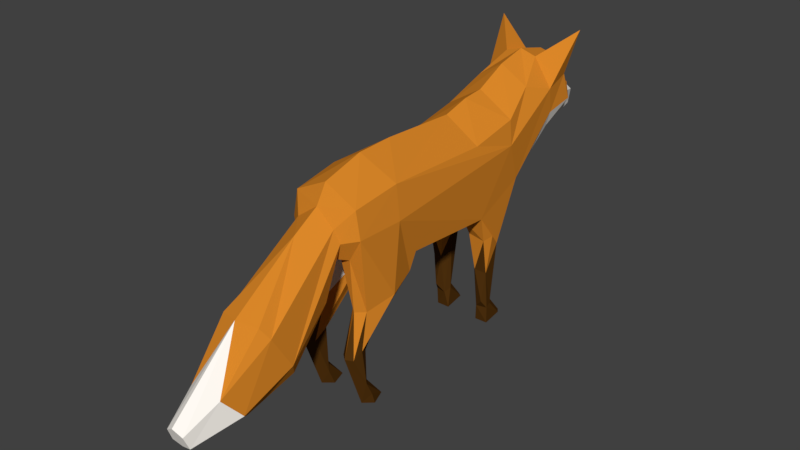 # Source: FoxBaseRig.blend  (saved by Blender 2.78.0; exported with 4.5.12 LTS)
import bpy
from mathutils import Matrix  # noqa: F401  (used for matrix-valued properties, if any)

bpy.ops.wm.read_factory_settings(use_empty=True)
scene = bpy.context.scene
scene.name = 'Scene'

# ---- collections
col_collection_1 = bpy.data.collections.new('Collection 1'); scene.collection.children.link(col_collection_1)

# ---- materials (node trees are filled in below, after node groups)
mat_fox_white_001 = bpy.data.materials.new('Fox_White_001')
mat_fox_white_001.alpha_threshold = 0.0
mat_fox_white_001.use_transparent_shadow = False
mat_fox_white_001.diffuse_color = (1.0, 0.9539, 0.8916, 1.0)
mat_fox_white_001.specular_color = (0.25, 0.25, 0.25)
mat_fox_white_001.roughness = 0.5
mat_fox_brown_001 = bpy.data.materials.new('Fox_Brown_001')
mat_fox_brown_001.alpha_threshold = 0.0
mat_fox_brown_001.use_transparent_shadow = False
mat_fox_brown_001.diffuse_color = (0.7059, 0.2433, 0.02205, 1.0)
mat_fox_brown_001.specular_color = (0.25, 0.25, 0.25)
mat_fox_brown_001.roughness = 0.5
mat_fox_brownblack_001 = bpy.data.materials.new('Fox_BrownBlack_001')
mat_fox_brownblack_001.alpha_threshold = 0.0
mat_fox_brownblack_001.use_transparent_shadow = False
mat_fox_brownblack_001.diffuse_color = (0.08747, 0.03427, 0.005303, 1.0)
mat_fox_brownblack_001.specular_color = (0.25, 0.25, 0.25)
mat_fox_brownblack_001.roughness = 0.5
mat_fox_nose_001 = bpy.data.materials.new('Fox_nose_001')
mat_fox_nose_001.alpha_threshold = 0.0
mat_fox_nose_001.use_transparent_shadow = False
mat_fox_nose_001.diffuse_color = (0.01834, 0.01834, 0.01834, 1.0)
mat_fox_nose_001.specular_color = (0.25, 0.25, 0.25)
mat_fox_nose_001.roughness = 0.5

# ---- material node trees

# ---- world
world_world = bpy.data.worlds.new('World'); scene.world = world_world
world_world.color = (0.05088, 0.05088, 0.05088)
world_world.use_sun_shadow = False
world_world.sun_shadow_jitter_overblur = 0.0
world_world.cycles.sampling_method = 'MANUAL'

# ---- meshes
me_foxmesh = bpy.data.meshes.new('FoxMesh')
me_foxmesh.from_pydata([(0.3445, -0.4544, 0.8518), (0.3989, 0.7437, -0.08412), (0.3967, 0.6719, 0.5728), (0.2423, 1.119, 0.3408), (0.368, 1.124, 0.5599), (0.1449, 1.231, 0.3734), (0.311, -0.7093, -0.5504), (0.3856, -0.9298, 0.7164), (0.3464, -0.9566, 0.9515), (0.2329, -1.119, 0.1517), (0.268, -1.301, 1.153), (0.1613, -1.595, 1.346), (0.3576, -1.577, 1.076), (0.2308, -1.98, 0.7025), (0.1639, -1.934, 1.272), (0.3278, -1.859, 1.143), (0.08438, -2.16, 1.006), (0.1842, -2.186, 0.851), (0.05338, -2.467, 0.7584), (0.129, -2.302, 0.6767), (0.3479, -0.5541, 0.0955), (0.3438, 0.3934, 0.1623), (0.3446, -1.095, 0.3288), (0.3437, -1.627, 0.8242), (0.3446, -1.938, 0.881), (0.4333, -1.917, 1.579), (0.2055, 1.37, 0.04434), (0.2419, 1.232, 0.537), (0.3434, 0.6506, 0.8861), (0.1731, -0.5653, -0.004809), (0.07082, 0.6165, 0.07643), (0.235, 0.3927, 0.06248), (0.3209, 1.121, 0.8151), (0.1212, 1.097, 0.3228), (0.07529, -1.022, 0.09592), (0.2854, -1.662, 0.667), (0.1689, -2.149, 0.6712), (0.1038, -2.289, 0.8965), (0.1907, 1.251, 0.6572), (0.2433, 0.4083, -0.02264), (0.3134, 1.002, -0.1749), (0.1549, 0.9994, -0.1856), (0.3159, 1.07, -0.5287), (0.2399, 1.08, -0.1692), (0.3205, 0.4471, -0.01769), (0.1275, 0.3985, 0.04699), (0.321, 1.026, -0.8832), (0.2413, 1.211, -0.5736), (0.2676, 0.8716, -0.4243), (0.1646, 1.141, -0.587), (0.3222, 0.9585, -1.024), (0.2968, 1.159, -0.5913), (0.2632, 0.9695, -0.5835), (0.1712, 0.9932, -0.5244), (0.3204, 0.9219, -1.138), (0.2391, 0.9394, -0.9124), (0.2385, 1.007, -1.131), (0.1772, 0.9754, -0.9094), (0.1561, 0.9905, -0.9845), (0.2732, 0.7788, -1.125), (0.1922, 0.7783, -1.127), (0.1541, 0.923, -1.139), (0.321, -0.6374, -0.1723), (0.1547, -0.6367, -0.1402), (0.2754, -0.6983, -0.8736), (0.359, -0.7271, -0.1402), (0.155, -0.895, -0.1998), (0.3177, -0.8623, -0.2793), (0.2038, -0.6765, -0.5256), (0.1247, -0.7401, -0.2554), (0.3041, -0.7582, -0.9581), (0.245, -0.9559, -0.2171), (0.1602, -0.7862, -0.9163), (0.2994, -0.7678, -1.136), (0.2396, -0.8919, -0.9363), (0.2933, -0.8182, -0.9308), (0.1951, -0.7349, -0.9597), (0.169, -0.767, -1.137), (0.2442, -1.043, -1.127), (0.1785, -0.984, -1.107), (0.2898, -0.9785, -1.115), (0.1962, 2.102, 0.1518), (0.2966, 1.86, -0.2703), (0.2681, 2.047, 0.05555), (0.2239, 1.782, -0.4048), (0.164, 2.509, -0.3094), (0.2202, 2.329, -0.5213), (0.1342, 2.23, -0.6125), (0.08935, 2.831, -0.4994), (0.101, 2.782, -0.6265), (-0.3442, -0.4544, 0.8518), (-0.3987, 0.7437, -0.08412), (9.799e-05, 0.7045, 1.09), (9.799e-05, 0.7045, 0.09391), (0.000168, -0.714, -0.03228), (-0.3965, 0.6718, 0.5728), (-0.2421, 1.119, 0.3408), (7.749e-05, 1.119, 0.9742), (-0.3679, 1.124, 0.5599), (-0.1517, 1.231, 0.3734), (-0.00338, 1.23, 0.7994), (-0.3107, -0.7093, -0.5504), (-0.3853, -0.9299, 0.7164), (-0.3461, -0.9566, 0.9515), (0.0001799, -0.9544, 1.166), (-0.2325, -1.119, 0.1517), (-0.2676, -1.301, 1.153), (0.0001961, -1.282, 1.325), (0.000189, -1.139, 0.1235), (-0.1609, -1.595, 1.346), (-0.3572, -1.577, 1.076), (0.0002114, -1.592, 1.397), (0.0002147, -1.659, 0.5308), (-0.2303, -1.98, 0.7025), (-0.1635, -1.934, 1.272), (-0.3274, -1.859, 1.143), (0.0002305, -1.978, 0.6502), (-0.08391, -2.16, 1.006), (-0.1837, -2.186, 0.851), (0.0002547, -2.467, 0.792), (-0.05287, -2.467, 0.7584), (0.0002418, -2.207, 0.6059), (-0.1285, -2.302, 0.6767), (0.0002411, -2.191, 0.9825), (-0.3476, -0.5541, 0.0955), (-0.3436, 0.3933, 0.1623), (-0.3442, -1.095, 0.3288), (-0.3433, -1.627, 0.8242), (-0.3442, -1.938, 0.881), (0.0002547, -2.467, 0.7129), (-0.4329, -1.917, 1.579), (6.717e-05, 1.328, -0.001659), (-0.2054, 1.37, 0.04434), (-0.2487, 1.232, 0.537), (5.913e-05, 1.491, 0.6367), (-0.3432, 0.6506, 0.8861), (0.0001163, 0.3343, 1.102), (0.0001224, 0.2109, -0.003483), (-0.1727, -0.5653, -0.004809), (-0.07062, 0.6165, 0.07643), (0.0001552, -0.4544, 1.068), (-0.2348, 0.3927, 0.06248), (-0.3207, 1.121, 0.8151), (-0.121, 1.097, 0.3228), (-0.00338, 1.227, 0.3426), (0.0001687, -0.7275, 1.143), (-0.07492, -1.022, 0.09592), (-0.285, -1.662, 0.667), (0.0002284, -1.936, 1.315), (-0.1684, -2.149, 0.6712), (-0.1033, -2.289, 0.8965), (-0.1975, 1.251, 0.6572), (-0.2431, 0.4083, -0.02264), (-0.3132, 1.002, -0.1749), (-0.1547, 0.9994, -0.1856), (-0.3157, 1.07, -0.5287), (-0.2398, 1.08, -0.1692), (-0.3203, 0.4471, -0.01769), (-0.1272, 0.3985, 0.04699), (-0.3209, 1.026, -0.8832), (-0.2411, 1.211, -0.5736), (-0.2674, 0.8716, -0.4243), (-0.1644, 1.141, -0.587), (-0.322, 0.9584, -1.024), (-0.2967, 1.159, -0.5913), (-0.263, 0.9695, -0.5835), (-0.1711, 0.9932, -0.5244), (-0.3202, 0.9219, -1.138), (-0.239, 0.9394, -0.9124), (-0.2383, 1.007, -1.131), (-0.1771, 0.9754, -0.9094), (-0.156, 0.9905, -0.9845), (-0.273, 0.7788, -1.125), (-0.192, 0.7783, -1.127), (-0.1539, 0.923, -1.139), (-0.3207, -0.6374, -0.1723), (-0.1544, -0.6367, -0.1402), (-0.2751, -0.6984, -0.8736), (-0.3587, -0.7271, -0.1402), (-0.1546, -0.895, -0.1998), (-0.3174, -0.8624, -0.2793), (-0.2035, -0.6765, -0.5256), (-0.1244, -0.7401, -0.2554), (-0.3038, -0.7582, -0.9581), (-0.2447, -0.9559, -0.2171), (-0.1599, -0.7862, -0.9163), (-0.2991, -0.7678, -1.136), (-0.2392, -0.8919, -0.9363), (-0.293, -0.8182, -0.9308), (-0.1948, -0.7349, -0.9597), (-0.1686, -0.767, -1.137), (-0.2438, -1.043, -1.127), (-0.1781, -0.984, -1.107), (-0.2895, -0.9785, -1.115), (-0.1961, 2.102, 0.1518), (4.551e-05, 1.767, -0.4417), (-0.2965, 1.86, -0.2703), (-0.2681, 2.047, 0.05555), (-0.2238, 1.782, -0.4048), (2.361e-05, 2.211, -0.643), (-0.164, 2.509, -0.3094), (-0.2202, 2.329, -0.5213), (2.593e-05, 2.164, 0.1784), (-0.1341, 2.23, -0.6125), (-0.08937, 2.831, -0.4994), (-4.013e-06, 2.771, -0.6533), (-8.111e-06, 2.854, -0.4418), (-0.101, 2.782, -0.6265)], [], [(30, 93, 144), (108, 9, 35), (116, 13, 36), (17, 37, 119), (19, 17, 18), (13, 24, 17), (35, 23, 24), (9, 34, 66), (14, 15, 25), (121, 36, 19), (121, 19, 129), (112, 35, 116), (3, 33, 144), (94, 137, 31), (137, 93, 30), (30, 33, 41), (34, 94, 69), (87, 199, 89), (86, 87, 89), (202, 85, 88), (85, 86, 89), (31, 21, 29), (33, 30, 144), (108, 34, 9), (116, 35, 13), (121, 116, 36), (18, 17, 119), (19, 36, 17), (129, 19, 18), (36, 13, 17), (35, 9, 23), (13, 35, 24), (31, 137, 45), (112, 108, 35), (108, 94, 34), (5, 3, 144), (29, 94, 31), (45, 137, 30), (66, 34, 69), (206, 202, 88), (89, 199, 205), (88, 85, 89), (205, 206, 88), (89, 205, 88), (139, 144, 93), (108, 147, 105), (116, 149, 113), (118, 119, 150), (122, 120, 118), (113, 118, 128), (147, 128, 127), (105, 179, 146), (114, 130, 115), (121, 122, 149), (121, 129, 122), (112, 116, 147), (96, 144, 143), (94, 141, 137), (137, 139, 93), (139, 154, 143), (146, 182, 94), (203, 207, 199), (201, 207, 203), (202, 204, 200), (200, 207, 201), (141, 138, 125), (143, 144, 139), (108, 105, 146), (116, 113, 147), (121, 149, 116), (120, 119, 118), (122, 118, 149), (129, 120, 122), (149, 118, 113), (147, 127, 105), (113, 128, 147), (141, 158, 137), (112, 147, 108), (108, 146, 94), (99, 144, 96), (138, 141, 94), (158, 139, 137), (179, 182, 146), (206, 204, 202), (207, 205, 199), (204, 207, 200), (205, 204, 206), (207, 204, 205), (5, 144, 131), (26, 5, 131), (21, 20, 29), (140, 28, 136), (7, 0, 8), (28, 0, 7), (32, 4, 27), (28, 2, 4), (4, 3, 5), (29, 20, 62), (8, 104, 107), (7, 8, 10), (12, 10, 11), (22, 7, 12), (23, 12, 15), (11, 111, 148), (10, 107, 111), (24, 15, 17), (12, 11, 25), (15, 14, 16), (37, 123, 119), (17, 16, 37), (9, 22, 23), (2, 7, 20), (15, 12, 25), (11, 14, 25), (27, 5, 26), (2, 21, 44), (26, 131, 84), (14, 148, 16), (0, 140, 145), (92, 28, 32), (97, 32, 100), (4, 2, 1), (21, 31, 39), (3, 4, 40), (33, 3, 43), (43, 40, 51), (40, 1, 42), (39, 45, 53), (41, 43, 47), (30, 41, 49), (44, 39, 48), (1, 44, 48), (45, 30, 49), (62, 65, 6), (69, 63, 68), (22, 9, 71), (94, 29, 63), (20, 22, 67), (63, 62, 68), (134, 38, 83), (27, 26, 82), (38, 27, 82), (83, 82, 86), (84, 195, 199), (82, 84, 87), (81, 83, 85), (202, 81, 85), (39, 31, 45), (136, 28, 92), (2, 28, 7), (38, 32, 27), (100, 32, 38), (32, 28, 4), (8, 145, 104), (27, 4, 5), (10, 8, 107), (12, 7, 10), (22, 20, 7), (63, 29, 62), (23, 22, 12), (24, 23, 15), (11, 10, 111), (16, 148, 123), (17, 15, 16), (37, 16, 123), (62, 20, 65), (71, 9, 66), (21, 2, 20), (134, 100, 38), (1, 2, 44), (82, 26, 84), (14, 11, 148), (8, 0, 145), (97, 92, 32), (40, 4, 1), (140, 0, 28), (44, 21, 39), (43, 3, 40), (41, 33, 43), (53, 45, 49), (67, 22, 71), (69, 94, 63), (65, 20, 67), (6, 65, 67), (81, 134, 83), (84, 131, 195), (202, 134, 81), (83, 38, 82), (85, 83, 86), (87, 84, 199), (86, 82, 87), (99, 131, 144), (132, 131, 99), (125, 138, 124), (140, 136, 135), (102, 103, 90), (135, 102, 90), (142, 133, 98), (135, 98, 95), (98, 99, 96), (138, 175, 124), (103, 107, 104), (102, 106, 103), (110, 109, 106), (126, 110, 102), (127, 115, 110), (109, 148, 111), (106, 111, 107), (128, 118, 115), (110, 130, 109), (115, 117, 114), (150, 119, 123), (118, 150, 117), (105, 127, 126), (95, 124, 102), (115, 130, 110), (109, 130, 114), (133, 132, 99), (95, 157, 125), (132, 198, 131), (114, 117, 148), (90, 145, 140), (92, 142, 135), (97, 100, 142), (98, 91, 95), (125, 152, 141), (96, 153, 98), (143, 156, 96), (156, 164, 153), (153, 155, 91), (152, 166, 158), (154, 160, 156), (139, 162, 154), (157, 161, 152), (91, 161, 157), (158, 162, 139), (175, 101, 178), (182, 181, 176), (126, 184, 105), (94, 176, 138), (124, 180, 126), (176, 181, 175), (134, 197, 151), (133, 196, 132), (151, 196, 133), (197, 201, 196), (198, 199, 195), (196, 203, 198), (194, 200, 197), (202, 200, 194), (152, 158, 141), (136, 92, 135), (95, 102, 135), (151, 133, 142), (100, 151, 142), (142, 98, 135), (103, 104, 145), (133, 99, 98), (106, 107, 103), (110, 106, 102), (126, 102, 124), (176, 175, 138), (127, 110, 126), (128, 115, 127), (109, 111, 106), (117, 123, 148), (118, 117, 115), (150, 123, 117), (175, 178, 124), (184, 179, 105), (125, 124, 95), (134, 151, 100), (91, 157, 95), (196, 198, 132), (114, 148, 109), (103, 145, 90), (97, 142, 92), (153, 91, 98), (140, 135, 90), (157, 152, 125), (156, 153, 96), (154, 156, 143), (166, 162, 158), (180, 184, 126), (182, 176, 94), (178, 180, 124), (101, 180, 178), (194, 197, 134), (198, 195, 131), (202, 194, 134), (197, 196, 151), (200, 201, 197), (203, 199, 198), (201, 203, 196), (42, 48, 52), (53, 49, 58), (42, 52, 46), (56, 46, 50), (49, 47, 56), (52, 53, 57), (51, 42, 46), (47, 51, 46), (60, 58, 61), (60, 61, 54), (56, 50, 54), (50, 46, 59), (46, 55, 59), (55, 57, 60), (68, 6, 64), (69, 68, 76), (67, 71, 74), (71, 66, 72), (66, 69, 72), (6, 67, 75), (79, 72, 77), (77, 73, 80), (72, 76, 77), (76, 70, 73), (75, 74, 78), (74, 72, 79), (70, 75, 80), (47, 43, 51), (51, 40, 42), (48, 39, 53), (49, 41, 47), (52, 48, 53), (42, 1, 48), (57, 53, 58), (46, 52, 55), (58, 49, 56), (55, 52, 57), (56, 47, 46), (61, 58, 56), (59, 60, 54), (56, 54, 61), (54, 50, 59), (60, 57, 58), (59, 55, 60), (68, 62, 6), (64, 6, 70), (72, 69, 76), (75, 67, 74), (74, 71, 72), (76, 68, 64), (70, 6, 75), (73, 70, 80), (76, 64, 70), (79, 77, 78), (78, 77, 80), (77, 76, 73), (80, 75, 78), (78, 74, 79), (155, 165, 161), (166, 171, 162), (155, 159, 165), (169, 163, 159), (162, 169, 160), (165, 170, 166), (164, 159, 155), (160, 159, 164), (173, 174, 171), (173, 167, 174), (169, 167, 163), (163, 172, 159), (159, 172, 168), (168, 173, 170), (181, 177, 101), (182, 189, 181), (180, 187, 184), (184, 185, 179), (179, 185, 182), (101, 188, 180), (192, 190, 185), (190, 193, 186), (185, 190, 189), (189, 186, 183), (188, 191, 187), (187, 192, 185), (183, 193, 188), (160, 164, 156), (164, 155, 153), (161, 166, 152), (162, 160, 154), (165, 166, 161), (155, 161, 91), (170, 171, 166), (159, 168, 165), (171, 169, 162), (168, 170, 165), (169, 159, 160), (174, 169, 171), (172, 167, 173), (169, 174, 167), (167, 172, 163), (173, 171, 170), (172, 173, 168), (181, 101, 175), (177, 183, 101), (185, 189, 182), (188, 187, 180), (187, 185, 184), (189, 177, 181), (183, 188, 101), (186, 193, 183), (189, 183, 177), (192, 191, 190), (191, 193, 190), (190, 186, 189), (193, 191, 188), (191, 192, 187), (18, 119, 129), (120, 129, 119)])
me_foxmesh.polygons.foreach_set('material_index', [0, 0, 0, 0, 0, 0, 0, 0, 0, 0, 0, 0, 0, 0, 0, 0, 0, 0, 0, 0, 0, 0, 0, 0, 0, 0, 0, 0, 0, 0, 0, 0, 0, 0, 0, 0, 0, 0, 0, 0, 0, 0, 0, 0, 0, 0, 0, 0, 0, 0, 0, 0, 0, 0, 0, 0, 0, 0, 0, 0, 0, 0, 0, 0, 0, 0, 0, 0, 0, 0, 0, 0, 0, 0, 0, 0, 0, 0, 0, 0, 0, 0, 0, 0, 0, 0, 0, 0, 1, 1, 1, 1, 1, 1, 1, 1, 1, 1, 1, 1, 1, 1, 1, 1, 1, 1, 1, 1, 1, 1, 1, 1, 1, 1, 1, 1, 1, 1, 1, 1, 1, 1, 1, 1, 1, 1, 1, 1, 1, 1, 1, 1, 1, 1, 1, 1, 1, 1, 1, 1, 1, 1, 1, 1, 1, 1, 1, 1, 1, 1, 1, 1, 1, 1, 1, 1, 1, 1, 1, 1, 1, 1, 1, 1, 1, 1, 1, 1, 1, 1, 1, 1, 1, 1, 1, 1, 1, 1, 1, 1, 1, 1, 1, 1, 1, 1, 1, 1, 1, 1, 1, 1, 1, 1, 1, 1, 1, 1, 1, 1, 1, 1, 1, 1, 1, 1, 1, 1, 1, 1, 1, 1, 1, 1, 1, 1, 1, 1, 1, 1, 1, 1, 1, 1, 1, 1, 1, 1, 1, 1, 1, 1, 1, 1, 1, 1, 1, 1, 1, 1, 1, 1, 1, 1, 1, 1, 1, 1, 1, 1, 1, 1, 1, 1, 1, 1, 1, 1, 1, 1, 1, 1, 1, 1, 1, 1, 1, 1, 1, 1, 1, 1, 1, 1, 1, 1, 1, 1, 1, 1, 1, 1, 1, 1, 1, 1, 1, 1, 1, 1, 1, 1, 1, 1, 2, 2, 2, 2, 2, 2, 2, 2, 2, 2, 2, 2, 2, 2, 2, 2, 2, 2, 2, 2, 2, 2, 2, 2, 2, 2, 2, 2, 2, 2, 2, 2, 2, 2, 2, 2, 2, 2, 2, 2, 2, 2, 2, 2, 2, 2, 2, 2, 2, 2, 2, 2, 2, 2, 2, 2, 2, 2, 2, 2, 2, 2, 2, 2, 2, 2, 2, 2, 2, 2, 2, 2, 2, 2, 2, 2, 2, 2, 2, 2, 2, 2, 2, 2, 2, 2, 2, 2, 2, 2, 2, 2, 2, 2, 2, 2, 2, 2, 2, 2, 2, 2, 2, 2, 2, 2, 2, 2, 2, 2, 2, 2, 2, 2, 2, 2, 3, 3])
me_foxmesh.materials.append(mat_fox_white_001)
me_foxmesh.materials.append(mat_fox_brown_001)
me_foxmesh.materials.append(mat_fox_brownblack_001)
me_foxmesh.materials.append(mat_fox_nose_001)
me_foxmesh.use_remesh_preserve_volume = False
me_foxmesh.use_remesh_preserve_attributes = False
me_foxmesh.use_mirror_vertex_groups = False
me_foxmesh.update()
arm_armature_001 = bpy.data.armatures.new('Armature.001')  # bones are not reproduced

# ---- objects
ob_armature = bpy.data.objects.new('Armature', arm_armature_001)
ob_foxmesh = bpy.data.objects.new('FoxMesh', me_foxmesh)

# ---- transforms, parenting, visibility, modifiers, constraints
ob_armature.location = (0.0, 0.0, 0.0)
ob_armature.show_in_front = True
ob_armature.lineart.crease_threshold = 0.0
ob_foxmesh.parent = ob_armature
ob_foxmesh.location = (0.0, 0.0, 0.0)
ob_foxmesh.rotation_euler = (0.0, -0.0, 3.142)
ob_foxmesh.lineart.crease_threshold = 0.0

# ---- collection membership
col_collection_1.objects.link(ob_armature)
col_collection_1.objects.link(ob_foxmesh)

# ---- scene / render settings (as saved in the file)
scene.frame_start = 0; scene.frame_end = 29; scene.frame_set(16)
scene.render.engine = 'BLENDER_EEVEE_NEXT'
scene.render.resolution_percentage = 50
scene.render.dither_intensity = 0.0
scene.cycles.use_denoising = False
scene.cycles.samples = 128
scene.cycles.sampling_pattern = 'TABULATED_SOBOL'
scene.cycles.light_sampling_threshold = 0.0
scene.cycles.use_adaptive_sampling = False
scene.cycles.use_light_tree = False
scene.cycles.blur_glossy = 0.0
scene.cycles.sample_clamp_indirect = 0.0
scene.view_settings.view_transform = 'Standard'
bpy.context.view_layer.update()

# ---- added for rendering (the .blend has no active camera and no usable light): camera, sun
cam_auto = bpy.data.cameras.new('AutoCamera')
cam_auto.lens = 50.0
cam_auto.sensor_width = 36.0
cam_auto.clip_end = 1000.0
ob_auto_camera = bpy.data.objects.new('AutoCamera', cam_auto)
scene.collection.objects.link(ob_auto_camera)
ob_auto_camera.location = (5.58585, -6.89644, 4.689)
ob_auto_camera.rotation_euler = (1.09748, -7.21219e-08, 0.694738)
scene.camera = ob_auto_camera
light_auto_sun = bpy.data.lights.new('AutoSun', 'SUN')
light_auto_sun.energy = 3.0
light_auto_sun.angle = 0.0523599
ob_auto_sun = bpy.data.objects.new('AutoSun', light_auto_sun)
scene.collection.objects.link(ob_auto_sun)
ob_auto_sun.rotation_euler = (0.872665, 0.174533, 0.523599)
bpy.context.view_layer.update()
